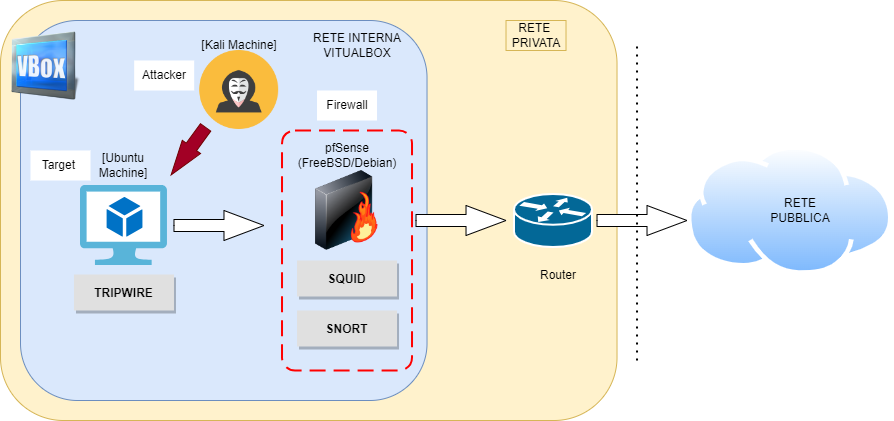

The diagram above was exported from draw.io. Its source (the exported page's mxGraphModel, read from the mxfile embedded in the PNG):
<mxGraphModel dx="1434" dy="788" grid="1" gridSize="10" guides="1" tooltips="1" connect="1" arrows="1" fold="1" page="1" pageScale="1" pageWidth="1169" pageHeight="826" background="none" math="0" shadow="0">
  <root>
    <mxCell id="0" />
    <mxCell id="1" parent="0" />
    <mxCell id="RMQPhhwuSUuUbg51EgNv-65" value="" style="rounded=1;whiteSpace=wrap;html=1;fillColor=#fff2cc;strokeColor=#d6b656;" parent="1" vertex="1">
      <mxGeometry x="90" y="30" width="616.52" height="420" as="geometry" />
    </mxCell>
    <mxCell id="RMQPhhwuSUuUbg51EgNv-42" value="" style="rounded=1;whiteSpace=wrap;html=1;fillColor=#dae8fc;strokeColor=#6c8ebf;" parent="1" vertex="1">
      <mxGeometry x="110" y="50" width="406.52" height="380" as="geometry" />
    </mxCell>
    <mxCell id="RMQPhhwuSUuUbg51EgNv-41" value="" style="shape=image;html=1;verticalAlign=top;verticalLabelPosition=bottom;labelBackgroundColor=#ffffff;imageAspect=0;aspect=fixed;image=https://cdn1.iconfinder.com/data/icons/DarkGlass_Reworked/128x128/apps/virtualbox.png" parent="1" vertex="1">
      <mxGeometry x="99.99999999999999" y="60" width="70" height="70" as="geometry" />
    </mxCell>
    <mxCell id="RMQPhhwuSUuUbg51EgNv-43" value="RETE INTERNA VITUALBOX" style="text;html=1;strokeColor=none;fillColor=none;align=center;verticalAlign=middle;whiteSpace=wrap;rounded=0;" parent="1" vertex="1">
      <mxGeometry x="391.52" y="60" width="110" height="30" as="geometry" />
    </mxCell>
    <mxCell id="RMQPhhwuSUuUbg51EgNv-46" value="" style="image;html=1;image=img/lib/clip_art/networking/Firewall-page1_128x128.png" parent="1" vertex="1">
      <mxGeometry x="396.52" y="200" width="80" height="80" as="geometry" />
    </mxCell>
    <mxCell id="RMQPhhwuSUuUbg51EgNv-47" value="pfSense&lt;br&gt;(FreeBSD/Debian)" style="text;html=1;strokeColor=none;fillColor=none;align=center;verticalAlign=middle;whiteSpace=wrap;rounded=0;" parent="1" vertex="1">
      <mxGeometry x="391.52" y="170" width="90" height="30" as="geometry" />
    </mxCell>
    <mxCell id="RMQPhhwuSUuUbg51EgNv-50" value="" style="sketch=0;aspect=fixed;html=1;points=[];align=center;image;fontSize=12;image=img/lib/mscae/Virtual_Machine_2.svg;" parent="1" vertex="1">
      <mxGeometry x="169.99999999999997" y="215" width="86.96" height="80" as="geometry" />
    </mxCell>
    <mxCell id="RMQPhhwuSUuUbg51EgNv-51" value="Target&amp;nbsp;" style="text;html=1;align=center;verticalAlign=middle;whiteSpace=wrap;rounded=0;fillColor=default;" parent="1" vertex="1">
      <mxGeometry x="120.00000000000001" y="180" width="60" height="30" as="geometry" />
    </mxCell>
    <mxCell id="RMQPhhwuSUuUbg51EgNv-57" value="" style="html=1;shadow=0;dashed=0;align=center;verticalAlign=middle;shape=mxgraph.arrows2.arrow;dy=0.6;dx=40;notch=0;" parent="1" vertex="1">
      <mxGeometry x="686.52" y="235" width="90" height="30" as="geometry" />
    </mxCell>
    <mxCell id="RMQPhhwuSUuUbg51EgNv-55" value="" style="html=1;shadow=0;dashed=0;align=center;verticalAlign=middle;shape=mxgraph.arrows2.arrow;dy=0.44;dx=34.6;notch=0;fillColor=#a20025;fontColor=#ffffff;strokeColor=#6F0000;direction=south;rotation=36;" parent="1" vertex="1">
      <mxGeometry x="266.52" y="151.31" width="22.65" height="58.69" as="geometry" />
    </mxCell>
    <mxCell id="RMQPhhwuSUuUbg51EgNv-58" value="" style="shape=mxgraph.cisco.routers.router;html=1;pointerEvents=1;dashed=0;fillColor=#036897;strokeColor=#ffffff;strokeWidth=2;verticalLabelPosition=bottom;verticalAlign=top;align=center;outlineConnect=0;" parent="1" vertex="1">
      <mxGeometry x="603.52" y="223.5" width="78" height="53" as="geometry" />
    </mxCell>
    <mxCell id="RMQPhhwuSUuUbg51EgNv-59" value="Router" style="text;html=1;strokeColor=none;fillColor=none;align=center;verticalAlign=middle;whiteSpace=wrap;rounded=0;" parent="1" vertex="1">
      <mxGeometry x="617.52" y="290" width="60" height="30" as="geometry" />
    </mxCell>
    <mxCell id="RMQPhhwuSUuUbg51EgNv-60" value="" style="aspect=fixed;perimeter=ellipsePerimeter;html=1;align=center;shadow=0;dashed=0;spacingTop=3;image;image=img/lib/active_directory/internet_cloud.svg;" parent="1" vertex="1">
      <mxGeometry x="776.52" y="175" width="206.35" height="130" as="geometry" />
    </mxCell>
    <mxCell id="RMQPhhwuSUuUbg51EgNv-61" value="" style="html=1;shadow=0;dashed=0;align=center;verticalAlign=middle;shape=mxgraph.arrows2.arrow;dy=0.6;dx=40;notch=0;" parent="1" vertex="1">
      <mxGeometry x="505.52" y="235" width="90" height="30" as="geometry" />
    </mxCell>
    <mxCell id="RMQPhhwuSUuUbg51EgNv-62" value="" style="endArrow=none;dashed=1;html=1;dashPattern=1 3;strokeWidth=2;rounded=0;" parent="1" edge="1">
      <mxGeometry width="50" height="50" relative="1" as="geometry">
        <mxPoint x="726.52" y="390" as="sourcePoint" />
        <mxPoint x="726.52" y="70" as="targetPoint" />
      </mxGeometry>
    </mxCell>
    <mxCell id="RMQPhhwuSUuUbg51EgNv-63" value="RETE&amp;nbsp;&lt;br&gt;PRIVATA" style="text;html=1;strokeColor=#d6b656;fillColor=#fff2cc;align=center;verticalAlign=middle;whiteSpace=wrap;rounded=0;fontColor=#000000;" parent="1" vertex="1">
      <mxGeometry x="595.52" y="50" width="60" height="30" as="geometry" />
    </mxCell>
    <mxCell id="RMQPhhwuSUuUbg51EgNv-64" value="RETE PUBBLICA" style="text;html=1;strokeColor=none;fillColor=none;align=center;verticalAlign=middle;whiteSpace=wrap;rounded=0;" parent="1" vertex="1">
      <mxGeometry x="859.69" y="225" width="60" height="30" as="geometry" />
    </mxCell>
    <mxCell id="RMQPhhwuSUuUbg51EgNv-69" value="SNORT" style="dashed=0;align=center;fontSize=12;shape=rect;fillColor=#e0e0e0;strokeColor=none;fontStyle=1;shadow=1;fontFamily=Helvetica;fontColor=#000000;" parent="1" vertex="1">
      <mxGeometry x="386.52" y="340" width="100" height="36" as="geometry" />
    </mxCell>
    <mxCell id="RMQPhhwuSUuUbg51EgNv-70" value="TRIPWIRE" style="dashed=0;align=center;fontSize=12;shape=rect;fillColor=#e0e0e0;strokeColor=none;fontStyle=1;shadow=1;fontFamily=Helvetica;fontColor=#000000;" parent="1" vertex="1">
      <mxGeometry x="163.48" y="304" width="100" height="36" as="geometry" />
    </mxCell>
    <mxCell id="RMQPhhwuSUuUbg51EgNv-74" value="" style="rounded=1;arcSize=10;dashed=1;strokeColor=#ff0000;fillColor=none;gradientColor=none;dashPattern=8 4;strokeWidth=2;fontFamily=Helvetica;fontSize=12;fontColor=#000000;" parent="1" vertex="1">
      <mxGeometry x="371.52" y="160" width="130" height="240" as="geometry" />
    </mxCell>
    <mxCell id="RMQPhhwuSUuUbg51EgNv-75" value="SQUID" style="dashed=0;align=center;fontSize=12;shape=rect;fillColor=#e0e0e0;strokeColor=none;fontStyle=1;shadow=1;fontFamily=Helvetica;fontColor=#000000;" parent="1" vertex="1">
      <mxGeometry x="386.52" y="290" width="100" height="36" as="geometry" />
    </mxCell>
    <mxCell id="Bak-W6BwYDd8Nt16_enY-1" value="" style="shape=image;html=1;verticalAlign=top;verticalLabelPosition=bottom;labelBackgroundColor=#ffffff;imageAspect=0;aspect=fixed;image=https://cdn0.iconfinder.com/data/icons/kameleon-free-pack-rounded/110/Hacker-128.png" parent="1" vertex="1">
      <mxGeometry x="289.16999999999996" y="80" width="79" height="79" as="geometry" />
    </mxCell>
    <mxCell id="Bak-W6BwYDd8Nt16_enY-2" value="" style="html=1;shadow=0;dashed=0;align=center;verticalAlign=middle;shape=mxgraph.arrows2.arrow;dy=0.6;dx=40;notch=0;" parent="1" vertex="1">
      <mxGeometry x="263.47999999999996" y="240" width="90" height="30" as="geometry" />
    </mxCell>
    <mxCell id="etrW9Bz-g3XeFCN0yi91-1" value="Firewall" style="text;html=1;strokeColor=none;fillColor=default;align=center;verticalAlign=middle;whiteSpace=wrap;rounded=0;" parent="1" vertex="1">
      <mxGeometry x="406.52" y="120" width="60" height="30" as="geometry" />
    </mxCell>
    <mxCell id="Dp2CC8GXPW2h4Gwv2Iax-1" value="[Kali Machine]" style="text;html=1;strokeColor=none;fillColor=none;align=center;verticalAlign=middle;whiteSpace=wrap;rounded=0;" vertex="1" parent="1">
      <mxGeometry x="283.66999999999996" y="60" width="90" height="30" as="geometry" />
    </mxCell>
    <mxCell id="Dp2CC8GXPW2h4Gwv2Iax-2" value="[Ubuntu Machine]" style="text;html=1;strokeColor=none;fillColor=none;align=center;verticalAlign=middle;whiteSpace=wrap;rounded=0;" vertex="1" parent="1">
      <mxGeometry x="183.48" y="180" width="60" height="30" as="geometry" />
    </mxCell>
    <mxCell id="Dp2CC8GXPW2h4Gwv2Iax-3" value="Attacker&lt;br&gt;" style="text;html=1;strokeColor=none;fillColor=default;align=center;verticalAlign=middle;whiteSpace=wrap;rounded=0;" vertex="1" parent="1">
      <mxGeometry x="223.67000000000002" y="90" width="60" height="30" as="geometry" />
    </mxCell>
  </root>
</mxGraphModel>